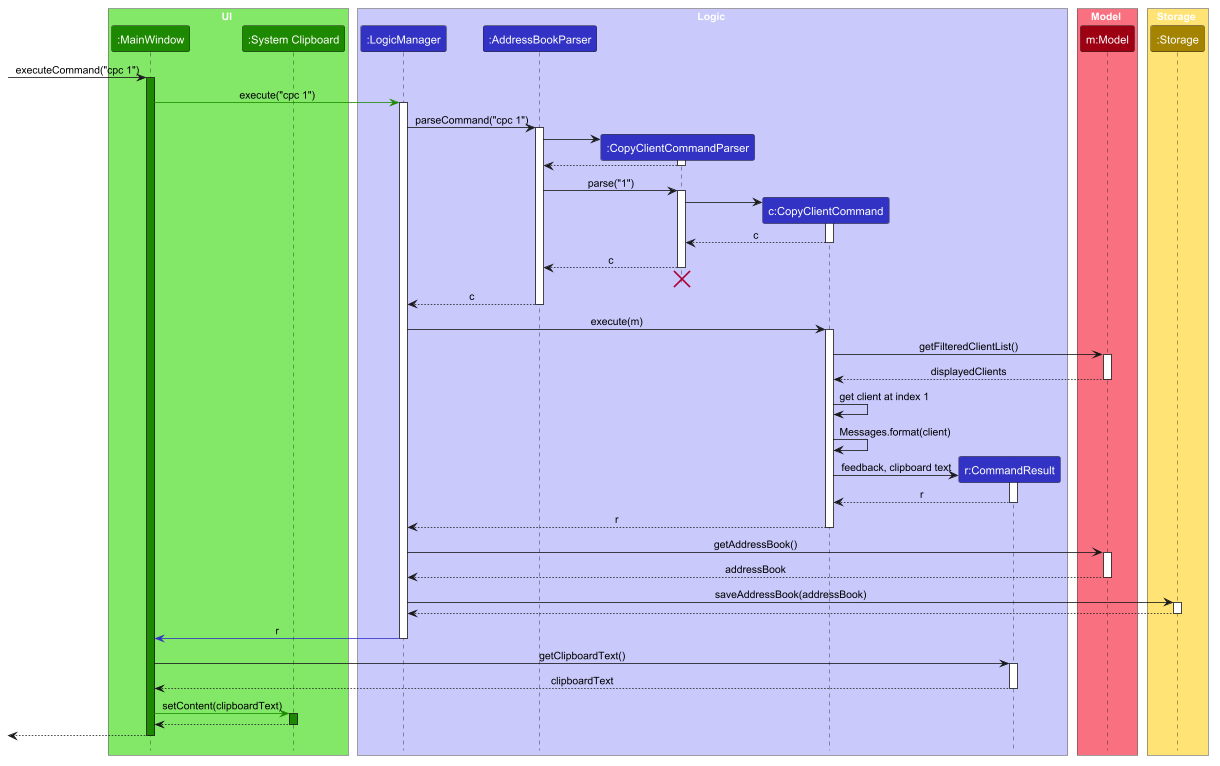

The diagram above was rendered by PlantUML. Its source (embedded in the PNG):
@startuml
!include style.puml
skinparam ArrowFontStyle plain

box UI UI_COLOR_T1
participant ":MainWindow" as MainWindow UI_COLOR
participant ":System Clipboard" as Clipboard UI_COLOR
end box

box Logic LOGIC_COLOR_T1
participant ":LogicManager" as LogicManager LOGIC_COLOR
participant ":AddressBookParser" as AddressBookParser LOGIC_COLOR
participant ":CopyClientCommandParser" as CopyClientCommandParser LOGIC_COLOR
participant "c:CopyClientCommand" as CopyClientCommand LOGIC_COLOR
participant "r:CommandResult" as CommandResult LOGIC_COLOR
end box

box Model MODEL_COLOR_T1
participant "m:Model" as Model MODEL_COLOR
end box

box Storage STORAGE_COLOR_T1
participant ":Storage" as Storage STORAGE_COLOR
end box

[-> MainWindow : executeCommand("cpc 1")
activate MainWindow UI_COLOR

MainWindow -[UI_COLOR]> LogicManager : execute("cpc 1")
activate LogicManager

LogicManager -> AddressBookParser : parseCommand("cpc 1")
activate AddressBookParser

create CopyClientCommandParser
AddressBookParser -> CopyClientCommandParser
activate CopyClientCommandParser

CopyClientCommandParser --> AddressBookParser
deactivate CopyClientCommandParser

AddressBookParser -> CopyClientCommandParser : parse("1")
activate CopyClientCommandParser

create CopyClientCommand
CopyClientCommandParser -> CopyClientCommand
activate CopyClientCommand

CopyClientCommand --> CopyClientCommandParser : c
deactivate CopyClientCommand

CopyClientCommandParser --> AddressBookParser : c
deactivate CopyClientCommandParser
' Hidden arrow to position the destroy marker below the end of the activation bar.
CopyClientCommandParser -[hidden]-> AddressBookParser
destroy CopyClientCommandParser

AddressBookParser --> LogicManager : c
deactivate AddressBookParser

LogicManager -> CopyClientCommand : execute(m)
activate CopyClientCommand

CopyClientCommand -> Model : getFilteredClientList()
activate Model

Model --> CopyClientCommand : displayedClients
deactivate Model

CopyClientCommand -> CopyClientCommand : get client at index 1
CopyClientCommand -> CopyClientCommand : Messages.format(client)

create CommandResult
CopyClientCommand -> CommandResult : feedback, clipboard text
activate CommandResult

CommandResult --> CopyClientCommand : r
deactivate CommandResult

CopyClientCommand --> LogicManager : r
deactivate CopyClientCommand

LogicManager -> Model : getAddressBook()
activate Model

Model --> LogicManager : addressBook
deactivate Model

LogicManager -> Storage : saveAddressBook(addressBook)
activate Storage

Storage --> LogicManager
deactivate Storage

LogicManager -[LOGIC_COLOR]> MainWindow : r
deactivate LogicManager

MainWindow -> CommandResult : getClipboardText()
activate CommandResult

CommandResult --> MainWindow : clipboardText
deactivate CommandResult

MainWindow -[UI_COLOR]> Clipboard : setContent(clipboardText)
activate Clipboard UI_COLOR

Clipboard --> MainWindow
deactivate Clipboard

[<--MainWindow
deactivate MainWindow
@enduml